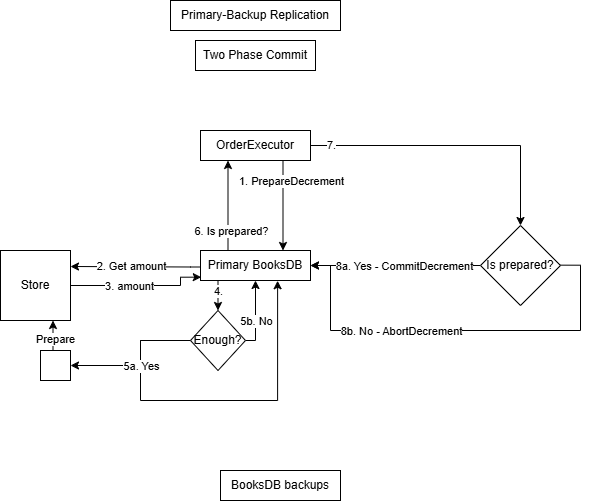

The diagram above was exported from draw.io. Its source (the exported page's mxGraphModel, read from the mxfile embedded in the PNG):
<mxGraphModel dx="1215" dy="764" grid="1" gridSize="10" guides="1" tooltips="1" connect="1" arrows="1" fold="1" page="1" pageScale="1" pageWidth="850" pageHeight="1100" math="0" shadow="0">
  <root>
    <mxCell id="0" />
    <mxCell id="1" parent="0" />
    <mxCell id="mKPyx3KJ9jyEaPOkQsdp-24" style="edgeStyle=orthogonalEdgeStyle;rounded=0;orthogonalLoop=1;jettySize=auto;html=1;exitX=0;exitY=0.5;exitDx=0;exitDy=0;entryX=0.701;entryY=1.008;entryDx=0;entryDy=0;entryPerimeter=0;" edge="1" parent="1" source="mKPyx3KJ9jyEaPOkQsdp-16" target="mKPyx3KJ9jyEaPOkQsdp-3">
      <mxGeometry relative="1" as="geometry">
        <Array as="points">
          <mxPoint x="310" y="390" />
          <mxPoint x="310" y="450" />
          <mxPoint x="447" y="450" />
        </Array>
      </mxGeometry>
    </mxCell>
    <mxCell id="mKPyx3KJ9jyEaPOkQsdp-1" value="Primary-Backup Replication" style="rounded=0;whiteSpace=wrap;html=1;" vertex="1" parent="1">
      <mxGeometry x="340" y="50" width="170" height="30" as="geometry" />
    </mxCell>
    <mxCell id="mKPyx3KJ9jyEaPOkQsdp-4" style="edgeStyle=orthogonalEdgeStyle;rounded=0;orthogonalLoop=1;jettySize=auto;html=1;exitX=0.75;exitY=1;exitDx=0;exitDy=0;entryX=0.75;entryY=0;entryDx=0;entryDy=0;" edge="1" parent="1" source="mKPyx3KJ9jyEaPOkQsdp-2" target="mKPyx3KJ9jyEaPOkQsdp-3">
      <mxGeometry relative="1" as="geometry" />
    </mxCell>
    <mxCell id="mKPyx3KJ9jyEaPOkQsdp-5" value="1. PrepareDecrement" style="edgeLabel;html=1;align=center;verticalAlign=middle;resizable=0;points=[];" vertex="1" connectable="0" parent="mKPyx3KJ9jyEaPOkQsdp-4">
      <mxGeometry x="-0.2222" y="2" relative="1" as="geometry">
        <mxPoint x="6" y="-15" as="offset" />
      </mxGeometry>
    </mxCell>
    <mxCell id="mKPyx3KJ9jyEaPOkQsdp-36" style="edgeStyle=orthogonalEdgeStyle;rounded=0;orthogonalLoop=1;jettySize=auto;html=1;exitX=1;exitY=0.5;exitDx=0;exitDy=0;entryX=0.5;entryY=0;entryDx=0;entryDy=0;" edge="1" parent="1" source="mKPyx3KJ9jyEaPOkQsdp-2" target="mKPyx3KJ9jyEaPOkQsdp-35">
      <mxGeometry relative="1" as="geometry" />
    </mxCell>
    <mxCell id="mKPyx3KJ9jyEaPOkQsdp-39" value="7." style="edgeLabel;html=1;align=center;verticalAlign=middle;resizable=0;points=[];" vertex="1" connectable="0" parent="mKPyx3KJ9jyEaPOkQsdp-36">
      <mxGeometry x="-0.2342" y="1" relative="1" as="geometry">
        <mxPoint x="-91" as="offset" />
      </mxGeometry>
    </mxCell>
    <mxCell id="mKPyx3KJ9jyEaPOkQsdp-2" value="OrderExecutor" style="rounded=0;whiteSpace=wrap;html=1;" vertex="1" parent="1">
      <mxGeometry x="370" y="180" width="110" height="30" as="geometry" />
    </mxCell>
    <mxCell id="mKPyx3KJ9jyEaPOkQsdp-10" style="edgeStyle=orthogonalEdgeStyle;rounded=0;orthogonalLoop=1;jettySize=auto;html=1;exitX=0;exitY=0.5;exitDx=0;exitDy=0;entryX=1;entryY=0.25;entryDx=0;entryDy=0;" edge="1" parent="1">
      <mxGeometry relative="1" as="geometry">
        <mxPoint x="370" y="313.5" as="sourcePoint" />
        <mxPoint x="240" y="316" as="targetPoint" />
        <Array as="points">
          <mxPoint x="370" y="316.5" />
          <mxPoint x="360" y="316.5" />
        </Array>
      </mxGeometry>
    </mxCell>
    <mxCell id="mKPyx3KJ9jyEaPOkQsdp-11" value="2. Get amount" style="edgeLabel;html=1;align=center;verticalAlign=middle;resizable=0;points=[];" vertex="1" connectable="0" parent="mKPyx3KJ9jyEaPOkQsdp-10">
      <mxGeometry x="0.1619" y="2" relative="1" as="geometry">
        <mxPoint x="5" y="-3" as="offset" />
      </mxGeometry>
    </mxCell>
    <mxCell id="mKPyx3KJ9jyEaPOkQsdp-17" style="edgeStyle=orthogonalEdgeStyle;rounded=0;orthogonalLoop=1;jettySize=auto;html=1;exitX=0.25;exitY=1;exitDx=0;exitDy=0;entryX=0.5;entryY=0;entryDx=0;entryDy=0;" edge="1" parent="1" source="mKPyx3KJ9jyEaPOkQsdp-3" target="mKPyx3KJ9jyEaPOkQsdp-16">
      <mxGeometry relative="1" as="geometry" />
    </mxCell>
    <mxCell id="mKPyx3KJ9jyEaPOkQsdp-32" value="4." style="edgeLabel;html=1;align=center;verticalAlign=middle;resizable=0;points=[];" vertex="1" connectable="0" parent="mKPyx3KJ9jyEaPOkQsdp-17">
      <mxGeometry x="-0.0162" y="1" relative="1" as="geometry">
        <mxPoint x="-1" as="offset" />
      </mxGeometry>
    </mxCell>
    <mxCell id="mKPyx3KJ9jyEaPOkQsdp-28" style="edgeStyle=orthogonalEdgeStyle;rounded=0;orthogonalLoop=1;jettySize=auto;html=1;exitX=0.25;exitY=0;exitDx=0;exitDy=0;entryX=0.25;entryY=1;entryDx=0;entryDy=0;" edge="1" parent="1" source="mKPyx3KJ9jyEaPOkQsdp-3" target="mKPyx3KJ9jyEaPOkQsdp-2">
      <mxGeometry relative="1" as="geometry" />
    </mxCell>
    <mxCell id="mKPyx3KJ9jyEaPOkQsdp-29" value="6. Is prepared?" style="edgeLabel;html=1;align=center;verticalAlign=middle;resizable=0;points=[];" vertex="1" connectable="0" parent="mKPyx3KJ9jyEaPOkQsdp-28">
      <mxGeometry x="0.1568" y="-3" relative="1" as="geometry">
        <mxPoint y="32" as="offset" />
      </mxGeometry>
    </mxCell>
    <mxCell id="mKPyx3KJ9jyEaPOkQsdp-3" value="Primary BooksDB" style="rounded=0;whiteSpace=wrap;html=1;" vertex="1" parent="1">
      <mxGeometry x="370" y="300" width="110" height="30" as="geometry" />
    </mxCell>
    <mxCell id="mKPyx3KJ9jyEaPOkQsdp-13" style="edgeStyle=orthogonalEdgeStyle;rounded=0;orthogonalLoop=1;jettySize=auto;html=1;exitX=1;exitY=0.5;exitDx=0;exitDy=0;entryX=0.007;entryY=0.889;entryDx=0;entryDy=0;entryPerimeter=0;" edge="1" parent="1" source="mKPyx3KJ9jyEaPOkQsdp-9" target="mKPyx3KJ9jyEaPOkQsdp-3">
      <mxGeometry relative="1" as="geometry">
        <Array as="points">
          <mxPoint x="350" y="335" />
          <mxPoint x="350" y="327" />
          <mxPoint x="371" y="327" />
        </Array>
      </mxGeometry>
    </mxCell>
    <mxCell id="mKPyx3KJ9jyEaPOkQsdp-14" value="3. amount" style="edgeLabel;html=1;align=center;verticalAlign=middle;resizable=0;points=[];" vertex="1" connectable="0" parent="mKPyx3KJ9jyEaPOkQsdp-13">
      <mxGeometry x="-0.2317" y="-1" relative="1" as="geometry">
        <mxPoint x="5" y="-1" as="offset" />
      </mxGeometry>
    </mxCell>
    <mxCell id="mKPyx3KJ9jyEaPOkQsdp-9" value="Store" style="rounded=0;whiteSpace=wrap;html=1;" vertex="1" parent="1">
      <mxGeometry x="170" y="300" width="70" height="70" as="geometry" />
    </mxCell>
    <mxCell id="mKPyx3KJ9jyEaPOkQsdp-18" style="edgeStyle=orthogonalEdgeStyle;rounded=0;orthogonalLoop=1;jettySize=auto;html=1;exitX=0;exitY=0.5;exitDx=0;exitDy=0;entryX=1;entryY=0.5;entryDx=0;entryDy=0;" edge="1" parent="1" source="mKPyx3KJ9jyEaPOkQsdp-16" target="mKPyx3KJ9jyEaPOkQsdp-20">
      <mxGeometry relative="1" as="geometry">
        <mxPoint x="270" y="390" as="targetPoint" />
        <Array as="points">
          <mxPoint x="310" y="390" />
          <mxPoint x="310" y="415" />
        </Array>
      </mxGeometry>
    </mxCell>
    <mxCell id="mKPyx3KJ9jyEaPOkQsdp-19" value="5a. Yes" style="edgeLabel;html=1;align=center;verticalAlign=middle;resizable=0;points=[];" vertex="1" connectable="0" parent="mKPyx3KJ9jyEaPOkQsdp-18">
      <mxGeometry x="-0.2635" relative="1" as="geometry">
        <mxPoint y="22" as="offset" />
      </mxGeometry>
    </mxCell>
    <mxCell id="mKPyx3KJ9jyEaPOkQsdp-26" style="edgeStyle=orthogonalEdgeStyle;rounded=0;orthogonalLoop=1;jettySize=auto;html=1;exitX=1;exitY=0.5;exitDx=0;exitDy=0;entryX=0.5;entryY=1;entryDx=0;entryDy=0;" edge="1" parent="1" source="mKPyx3KJ9jyEaPOkQsdp-16" target="mKPyx3KJ9jyEaPOkQsdp-3">
      <mxGeometry relative="1" as="geometry">
        <Array as="points">
          <mxPoint x="425" y="390" />
        </Array>
      </mxGeometry>
    </mxCell>
    <mxCell id="mKPyx3KJ9jyEaPOkQsdp-27" value="5b. No" style="edgeLabel;html=1;align=center;verticalAlign=middle;resizable=0;points=[];" vertex="1" connectable="0" parent="mKPyx3KJ9jyEaPOkQsdp-26">
      <mxGeometry x="0.2312" y="-2" relative="1" as="geometry">
        <mxPoint x="-2" y="13" as="offset" />
      </mxGeometry>
    </mxCell>
    <mxCell id="mKPyx3KJ9jyEaPOkQsdp-16" value="Enough?" style="rhombus;whiteSpace=wrap;html=1;" vertex="1" parent="1">
      <mxGeometry x="360" y="360" width="55" height="60" as="geometry" />
    </mxCell>
    <mxCell id="mKPyx3KJ9jyEaPOkQsdp-22" style="edgeStyle=orthogonalEdgeStyle;rounded=0;orthogonalLoop=1;jettySize=auto;html=1;exitX=0.5;exitY=0;exitDx=0;exitDy=0;entryX=0.75;entryY=1;entryDx=0;entryDy=0;startArrow=none;startFill=0;" edge="1" parent="1" source="mKPyx3KJ9jyEaPOkQsdp-20" target="mKPyx3KJ9jyEaPOkQsdp-9">
      <mxGeometry relative="1" as="geometry" />
    </mxCell>
    <mxCell id="mKPyx3KJ9jyEaPOkQsdp-23" value="Prepare" style="edgeLabel;html=1;align=center;verticalAlign=middle;resizable=0;points=[];" vertex="1" connectable="0" parent="mKPyx3KJ9jyEaPOkQsdp-22">
      <mxGeometry x="0.1201" relative="1" as="geometry">
        <mxPoint x="2" y="4" as="offset" />
      </mxGeometry>
    </mxCell>
    <mxCell id="mKPyx3KJ9jyEaPOkQsdp-20" value="" style="rounded=0;whiteSpace=wrap;html=1;" vertex="1" parent="1">
      <mxGeometry x="210" y="400" width="30" height="30" as="geometry" />
    </mxCell>
    <mxCell id="mKPyx3KJ9jyEaPOkQsdp-40" style="edgeStyle=orthogonalEdgeStyle;rounded=0;orthogonalLoop=1;jettySize=auto;html=1;exitX=0;exitY=0.5;exitDx=0;exitDy=0;entryX=1;entryY=0.5;entryDx=0;entryDy=0;" edge="1" parent="1" source="mKPyx3KJ9jyEaPOkQsdp-35" target="mKPyx3KJ9jyEaPOkQsdp-3">
      <mxGeometry relative="1" as="geometry" />
    </mxCell>
    <mxCell id="mKPyx3KJ9jyEaPOkQsdp-41" value="8a. Yes - CommitDecrement" style="edgeLabel;html=1;align=center;verticalAlign=middle;resizable=0;points=[];" vertex="1" connectable="0" parent="mKPyx3KJ9jyEaPOkQsdp-40">
      <mxGeometry x="-0.7467" y="2" relative="1" as="geometry">
        <mxPoint x="-55" y="-2" as="offset" />
      </mxGeometry>
    </mxCell>
    <mxCell id="mKPyx3KJ9jyEaPOkQsdp-42" style="edgeStyle=orthogonalEdgeStyle;rounded=0;orthogonalLoop=1;jettySize=auto;html=1;exitX=1;exitY=0.5;exitDx=0;exitDy=0;entryX=1;entryY=0.5;entryDx=0;entryDy=0;" edge="1" parent="1" target="mKPyx3KJ9jyEaPOkQsdp-3">
      <mxGeometry relative="1" as="geometry">
        <mxPoint x="790" y="500" as="targetPoint" />
        <mxPoint x="730" y="314.6599999999999" as="sourcePoint" />
        <Array as="points">
          <mxPoint x="750" y="315" />
          <mxPoint x="750" y="380" />
          <mxPoint x="500" y="380" />
          <mxPoint x="500" y="315" />
        </Array>
      </mxGeometry>
    </mxCell>
    <mxCell id="mKPyx3KJ9jyEaPOkQsdp-43" value="8&lt;span style=&quot;background-color: light-dark(#ffffff, var(--ge-dark-color, #121212)); color: light-dark(rgb(0, 0, 0), rgb(255, 255, 255));&quot;&gt;b. No - AbortDecrement&lt;/span&gt;" style="edgeLabel;html=1;align=center;verticalAlign=middle;resizable=0;points=[];" vertex="1" connectable="0" parent="mKPyx3KJ9jyEaPOkQsdp-42">
      <mxGeometry x="0.2808" y="2" relative="1" as="geometry">
        <mxPoint x="4" y="-2" as="offset" />
      </mxGeometry>
    </mxCell>
    <mxCell id="mKPyx3KJ9jyEaPOkQsdp-35" value="Is prepared?" style="rhombus;whiteSpace=wrap;html=1;" vertex="1" parent="1">
      <mxGeometry x="650" y="275" width="80" height="80" as="geometry" />
    </mxCell>
    <mxCell id="mKPyx3KJ9jyEaPOkQsdp-45" value="Two Phase Commit" style="whiteSpace=wrap;html=1;" vertex="1" parent="1">
      <mxGeometry x="365" y="90" width="120" height="30" as="geometry" />
    </mxCell>
    <mxCell id="mKPyx3KJ9jyEaPOkQsdp-55" value="BooksDB backups" style="rounded=0;whiteSpace=wrap;html=1;" vertex="1" parent="1">
      <mxGeometry x="390" y="520" width="120" height="30" as="geometry" />
    </mxCell>
  </root>
</mxGraphModel>